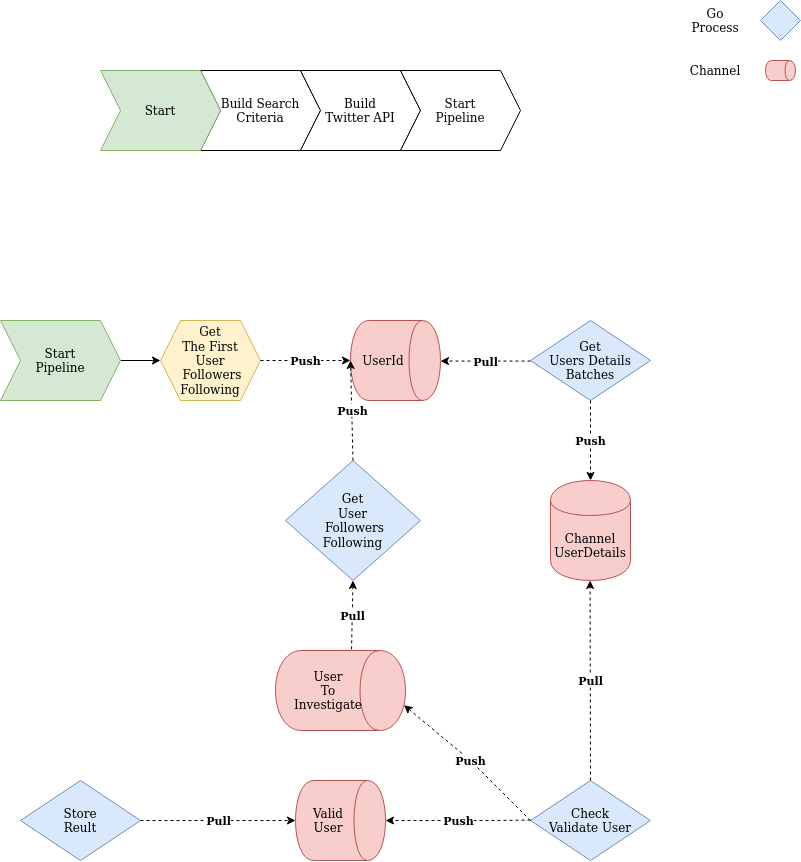

The diagram above was exported from draw.io. Its source (the exported page's mxGraphModel, read from the mxfile embedded in the PNG):
<mxGraphModel dx="1129" dy="647" grid="1" gridSize="10" guides="1" tooltips="1" connect="1" arrows="1" fold="1" page="1" pageScale="1" pageWidth="850" pageHeight="1100" math="0" shadow="0">
  <root>
    <mxCell id="0" />
    <mxCell id="1" parent="0" />
    <mxCell id="j9xIEeCiudjXy48ZFvNb-10" value="Build Search Criteria" style="shape=step;perimeter=stepPerimeter;whiteSpace=wrap;html=1;fixedSize=1;" vertex="1" parent="1">
      <mxGeometry x="240" y="110" width="120" height="80" as="geometry" />
    </mxCell>
    <mxCell id="j9xIEeCiudjXy48ZFvNb-11" value="Start" style="shape=step;perimeter=stepPerimeter;whiteSpace=wrap;html=1;fixedSize=1;fillColor=#d5e8d4;strokeColor=#82b366;" vertex="1" parent="1">
      <mxGeometry x="140" y="110" width="120" height="80" as="geometry" />
    </mxCell>
    <mxCell id="j9xIEeCiudjXy48ZFvNb-12" value="&lt;div&gt;Build &lt;br&gt;&lt;/div&gt;&lt;div&gt;Twitter API&lt;/div&gt;" style="shape=step;perimeter=stepPerimeter;whiteSpace=wrap;html=1;fixedSize=1;" vertex="1" parent="1">
      <mxGeometry x="340" y="110" width="120" height="80" as="geometry" />
    </mxCell>
    <mxCell id="j9xIEeCiudjXy48ZFvNb-14" value="&lt;div&gt;Start&lt;/div&gt;&lt;div&gt;Pipeline&lt;/div&gt;" style="shape=step;perimeter=stepPerimeter;whiteSpace=wrap;html=1;fixedSize=1;" vertex="1" parent="1">
      <mxGeometry x="440" y="110" width="120" height="80" as="geometry" />
    </mxCell>
    <mxCell id="j9xIEeCiudjXy48ZFvNb-27" style="edgeStyle=orthogonalEdgeStyle;rounded=0;orthogonalLoop=1;jettySize=auto;html=1;entryX=0;entryY=0.5;entryDx=0;entryDy=0;" edge="1" parent="1" source="j9xIEeCiudjXy48ZFvNb-15" target="2">
      <mxGeometry relative="1" as="geometry" />
    </mxCell>
    <mxCell id="j9xIEeCiudjXy48ZFvNb-15" value="&lt;div&gt;Start&lt;/div&gt;&lt;div&gt;Pipeline&lt;/div&gt;" style="shape=step;perimeter=stepPerimeter;whiteSpace=wrap;html=1;fixedSize=1;fillColor=#d5e8d4;strokeColor=#82b366;" vertex="1" parent="1">
      <mxGeometry x="40" y="360" width="120" height="80" as="geometry" />
    </mxCell>
    <mxCell id="2" value="&lt;div&gt;Get&lt;/div&gt;&lt;div&gt;The First&lt;/div&gt;&lt;div&gt;User&lt;/div&gt;&lt;div&gt;&amp;nbsp;Followers&lt;/div&gt;&lt;div&gt;Following&lt;br&gt;&lt;/div&gt;" style="shape=hexagon;perimeter=hexagonPerimeter2;whiteSpace=wrap;html=1;fixedSize=1;fillColor=#fff2cc;strokeColor=#d6b656;" vertex="1" parent="1">
      <mxGeometry x="200" y="360" width="100" height="80" as="geometry" />
    </mxCell>
    <mxCell id="j9xIEeCiudjXy48ZFvNb-23" value="" style="rhombus;whiteSpace=wrap;html=1;fillColor=#dae8fc;strokeColor=#6c8ebf;" vertex="1" parent="1">
      <mxGeometry x="800" y="40" width="40" height="40" as="geometry" />
    </mxCell>
    <mxCell id="j9xIEeCiudjXy48ZFvNb-30" value="&lt;div&gt;Get &lt;br&gt;&lt;/div&gt;&lt;div&gt;Users Details &lt;/div&gt;&lt;div&gt;Batches&lt;br&gt;&lt;/div&gt;" style="rhombus;whiteSpace=wrap;html=1;fillColor=#dae8fc;strokeColor=#6c8ebf;" vertex="1" parent="1">
      <mxGeometry x="570" y="360" width="120" height="80" as="geometry" />
    </mxCell>
    <mxCell id="j9xIEeCiudjXy48ZFvNb-31" value="&lt;div&gt;UserId&lt;/div&gt;" style="shape=cylinder;whiteSpace=wrap;html=1;boundedLbl=1;backgroundOutline=1;direction=south;fillColor=#f8cecc;strokeColor=#b85450;" vertex="1" parent="1">
      <mxGeometry x="390" y="360" width="90" height="80" as="geometry" />
    </mxCell>
    <mxCell id="j9xIEeCiudjXy48ZFvNb-39" value="" style="group" vertex="1" connectable="0" parent="1">
      <mxGeometry x="280" y="400" width="110" as="geometry" />
    </mxCell>
    <mxCell id="j9xIEeCiudjXy48ZFvNb-38" value="" style="group" vertex="1" connectable="0" parent="j9xIEeCiudjXy48ZFvNb-39">
      <mxGeometry width="110" as="geometry" />
    </mxCell>
    <mxCell id="j9xIEeCiudjXy48ZFvNb-56" value="Go&lt;br&gt;&lt;div&gt;Process&lt;/div&gt;" style="text;html=1;strokeColor=none;fillColor=none;align=center;verticalAlign=middle;whiteSpace=wrap;rounded=0;" vertex="1" parent="1">
      <mxGeometry x="730" y="50" width="50" height="20" as="geometry" />
    </mxCell>
    <mxCell id="j9xIEeCiudjXy48ZFvNb-67" value="" style="group" vertex="1" connectable="0" parent="1">
      <mxGeometry x="510" y="400.57" width="110" as="geometry" />
    </mxCell>
    <mxCell id="j9xIEeCiudjXy48ZFvNb-68" value="" style="group" vertex="1" connectable="0" parent="j9xIEeCiudjXy48ZFvNb-67">
      <mxGeometry width="110" as="geometry" />
    </mxCell>
    <mxCell id="j9xIEeCiudjXy48ZFvNb-82" value="" style="group" vertex="1" connectable="0" parent="1">
      <mxGeometry x="660" y="660.5699999999999" width="110" as="geometry" />
    </mxCell>
    <mxCell id="j9xIEeCiudjXy48ZFvNb-100" value="Channel&lt;br&gt;UserDetails" style="shape=cylinder;whiteSpace=wrap;html=1;boundedLbl=1;backgroundOutline=1;fillColor=#f8cecc;strokeColor=#b85450;" vertex="1" parent="1">
      <mxGeometry x="590" y="520" width="80" height="100" as="geometry" />
    </mxCell>
    <mxCell id="j9xIEeCiudjXy48ZFvNb-102" value="Check&lt;br&gt;&lt;div&gt;Validate User&lt;/div&gt;" style="rhombus;whiteSpace=wrap;html=1;fillColor=#dae8fc;strokeColor=#6c8ebf;" vertex="1" parent="1">
      <mxGeometry x="570" y="820" width="120" height="80" as="geometry" />
    </mxCell>
    <mxCell id="j9xIEeCiudjXy48ZFvNb-112" value="" style="endArrow=classic;html=1;dashed=1;" edge="1" parent="1">
      <mxGeometry relative="1" as="geometry">
        <mxPoint x="300" y="400" as="sourcePoint" />
        <mxPoint x="390" y="400" as="targetPoint" />
      </mxGeometry>
    </mxCell>
    <mxCell id="j9xIEeCiudjXy48ZFvNb-113" value="&lt;b&gt;Push&lt;br&gt;&lt;/b&gt;" style="edgeLabel;resizable=0;html=1;align=center;verticalAlign=middle;" connectable="0" vertex="1" parent="j9xIEeCiudjXy48ZFvNb-112">
      <mxGeometry relative="1" as="geometry" />
    </mxCell>
    <mxCell id="j9xIEeCiudjXy48ZFvNb-114" value="" style="endArrow=classic;html=1;dashed=1;" edge="1" parent="1">
      <mxGeometry relative="1" as="geometry">
        <mxPoint x="570" y="400.57" as="sourcePoint" />
        <mxPoint x="480" y="400.57" as="targetPoint" />
      </mxGeometry>
    </mxCell>
    <mxCell id="j9xIEeCiudjXy48ZFvNb-115" value="&lt;b&gt;Pull&lt;/b&gt;" style="edgeLabel;resizable=0;html=1;align=center;verticalAlign=middle;" connectable="0" vertex="1" parent="j9xIEeCiudjXy48ZFvNb-114">
      <mxGeometry relative="1" as="geometry" />
    </mxCell>
    <mxCell id="j9xIEeCiudjXy48ZFvNb-116" value="" style="endArrow=classic;html=1;dashed=1;entryX=0.5;entryY=0;entryDx=0;entryDy=0;" edge="1" parent="1" target="j9xIEeCiudjXy48ZFvNb-100">
      <mxGeometry relative="1" as="geometry">
        <mxPoint x="630" y="439.99999999999994" as="sourcePoint" />
        <mxPoint x="540" y="439.99999999999994" as="targetPoint" />
      </mxGeometry>
    </mxCell>
    <mxCell id="j9xIEeCiudjXy48ZFvNb-117" value="&lt;b&gt;Push&lt;/b&gt;" style="edgeLabel;resizable=0;html=1;align=center;verticalAlign=middle;" connectable="0" vertex="1" parent="j9xIEeCiudjXy48ZFvNb-116">
      <mxGeometry relative="1" as="geometry" />
    </mxCell>
    <mxCell id="j9xIEeCiudjXy48ZFvNb-118" value="" style="endArrow=classic;html=1;dashed=1;entryX=0.5;entryY=0;entryDx=0;entryDy=0;exitX=0.5;exitY=0;exitDx=0;exitDy=0;" edge="1" parent="1" source="j9xIEeCiudjXy48ZFvNb-102">
      <mxGeometry relative="1" as="geometry">
        <mxPoint x="629.5799999999997" y="699.9999999999999" as="sourcePoint" />
        <mxPoint x="629.5799999999997" y="619.9999999999999" as="targetPoint" />
      </mxGeometry>
    </mxCell>
    <mxCell id="j9xIEeCiudjXy48ZFvNb-119" value="&lt;b&gt;Pull&lt;/b&gt;" style="edgeLabel;resizable=0;html=1;align=center;verticalAlign=middle;direction=south;" connectable="0" vertex="1" parent="j9xIEeCiudjXy48ZFvNb-118">
      <mxGeometry relative="1" as="geometry" />
    </mxCell>
    <mxCell id="j9xIEeCiudjXy48ZFvNb-120" value="" style="shape=cylinder;whiteSpace=wrap;html=1;boundedLbl=1;backgroundOutline=1;direction=south;fillColor=#f8cecc;strokeColor=#b85450;" vertex="1" parent="1">
      <mxGeometry x="805" y="100" width="30" height="20" as="geometry" />
    </mxCell>
    <mxCell id="j9xIEeCiudjXy48ZFvNb-121" value="Channel" style="text;html=1;strokeColor=none;fillColor=none;align=center;verticalAlign=middle;whiteSpace=wrap;rounded=0;" vertex="1" parent="1">
      <mxGeometry x="730" y="100" width="50" height="20" as="geometry" />
    </mxCell>
    <mxCell id="j9xIEeCiudjXy48ZFvNb-122" value="&lt;div&gt;Valid&lt;/div&gt;&lt;div&gt;User&lt;br&gt;&lt;/div&gt;" style="shape=cylinder;whiteSpace=wrap;html=1;boundedLbl=1;backgroundOutline=1;direction=south;fillColor=#f8cecc;strokeColor=#b85450;" vertex="1" parent="1">
      <mxGeometry x="335" y="820" width="90" height="80" as="geometry" />
    </mxCell>
    <mxCell id="j9xIEeCiudjXy48ZFvNb-123" value="" style="endArrow=classic;html=1;dashed=1;entryX=0.5;entryY=0;entryDx=0;entryDy=0;" edge="1" parent="1" target="j9xIEeCiudjXy48ZFvNb-122">
      <mxGeometry relative="1" as="geometry">
        <mxPoint x="570" y="859.5799999999999" as="sourcePoint" />
        <mxPoint x="480" y="859.5799999999999" as="targetPoint" />
        <Array as="points">
          <mxPoint x="530" y="860" />
        </Array>
      </mxGeometry>
    </mxCell>
    <mxCell id="j9xIEeCiudjXy48ZFvNb-124" value="&lt;b&gt;Push&lt;/b&gt;" style="edgeLabel;resizable=0;html=1;align=center;verticalAlign=middle;" connectable="0" vertex="1" parent="j9xIEeCiudjXy48ZFvNb-123">
      <mxGeometry relative="1" as="geometry" />
    </mxCell>
    <mxCell id="j9xIEeCiudjXy48ZFvNb-125" value="&lt;div&gt;Store&lt;/div&gt;&lt;div&gt;Reult&lt;br&gt;&lt;/div&gt;" style="rhombus;whiteSpace=wrap;html=1;fillColor=#dae8fc;strokeColor=#6c8ebf;" vertex="1" parent="1">
      <mxGeometry x="60" y="820" width="120" height="80" as="geometry" />
    </mxCell>
    <mxCell id="j9xIEeCiudjXy48ZFvNb-126" value="" style="endArrow=classic;html=1;dashed=1;entryX=0.5;entryY=1;entryDx=0;entryDy=0;" edge="1" parent="1" source="j9xIEeCiudjXy48ZFvNb-125" target="j9xIEeCiudjXy48ZFvNb-122">
      <mxGeometry relative="1" as="geometry">
        <mxPoint x="300" y="859.58" as="sourcePoint" />
        <mxPoint x="390" y="859.58" as="targetPoint" />
      </mxGeometry>
    </mxCell>
    <mxCell id="j9xIEeCiudjXy48ZFvNb-127" value="&lt;b&gt;Pull&lt;/b&gt;" style="edgeLabel;resizable=0;html=1;align=center;verticalAlign=middle;" connectable="0" vertex="1" parent="j9xIEeCiudjXy48ZFvNb-126">
      <mxGeometry relative="1" as="geometry" />
    </mxCell>
    <mxCell id="j9xIEeCiudjXy48ZFvNb-128" value="&lt;div&gt;Get&lt;/div&gt;&lt;div&gt;User&lt;/div&gt;&lt;div&gt;&amp;nbsp;Followers&lt;/div&gt;&lt;div&gt;Following&lt;br&gt;&lt;/div&gt;" style="rhombus;whiteSpace=wrap;html=1;fillColor=#dae8fc;strokeColor=#6c8ebf;" vertex="1" parent="1">
      <mxGeometry x="325" y="500" width="135" height="120" as="geometry" />
    </mxCell>
    <mxCell id="j9xIEeCiudjXy48ZFvNb-131" value="User&lt;br&gt;To&lt;br&gt;Investigate" style="shape=cylinder;whiteSpace=wrap;html=1;boundedLbl=1;backgroundOutline=1;direction=south;fillColor=#f8cecc;strokeColor=#b85450;" vertex="1" parent="1">
      <mxGeometry x="315" y="690" width="130" height="80" as="geometry" />
    </mxCell>
    <mxCell id="j9xIEeCiudjXy48ZFvNb-132" value="" style="endArrow=classic;html=1;dashed=1;entryX=0.5;entryY=1;entryDx=0;entryDy=0;exitX=0.5;exitY=0;exitDx=0;exitDy=0;" edge="1" parent="1" source="j9xIEeCiudjXy48ZFvNb-128" target="j9xIEeCiudjXy48ZFvNb-31">
      <mxGeometry relative="1" as="geometry">
        <mxPoint x="240" y="480" as="sourcePoint" />
        <mxPoint x="330" y="480" as="targetPoint" />
      </mxGeometry>
    </mxCell>
    <mxCell id="j9xIEeCiudjXy48ZFvNb-133" value="&lt;b&gt;Push&lt;br&gt;&lt;/b&gt;" style="edgeLabel;resizable=0;html=1;align=center;verticalAlign=middle;" connectable="0" vertex="1" parent="j9xIEeCiudjXy48ZFvNb-132">
      <mxGeometry relative="1" as="geometry" />
    </mxCell>
    <mxCell id="j9xIEeCiudjXy48ZFvNb-134" value="" style="endArrow=classic;html=1;dashed=1;entryX=0.683;entryY=0.012;entryDx=0;entryDy=0;exitX=0;exitY=0.5;exitDx=0;exitDy=0;entryPerimeter=0;" edge="1" parent="1" source="j9xIEeCiudjXy48ZFvNb-102" target="j9xIEeCiudjXy48ZFvNb-131">
      <mxGeometry relative="1" as="geometry">
        <mxPoint x="580" y="869.5799999999999" as="sourcePoint" />
        <mxPoint x="435" y="870" as="targetPoint" />
        <Array as="points">
          <mxPoint x="510" y="800" />
        </Array>
      </mxGeometry>
    </mxCell>
    <mxCell id="j9xIEeCiudjXy48ZFvNb-135" value="&lt;b&gt;Push&lt;/b&gt;" style="edgeLabel;resizable=0;html=1;align=center;verticalAlign=middle;" connectable="0" vertex="1" parent="j9xIEeCiudjXy48ZFvNb-134">
      <mxGeometry relative="1" as="geometry" />
    </mxCell>
    <mxCell id="j9xIEeCiudjXy48ZFvNb-139" value="" style="endArrow=classic;html=1;dashed=1;exitX=-0.015;exitY=0.415;exitDx=0;exitDy=0;entryX=0.5;entryY=1;entryDx=0;entryDy=0;exitPerimeter=0;" edge="1" parent="1" source="j9xIEeCiudjXy48ZFvNb-131" target="j9xIEeCiudjXy48ZFvNb-128">
      <mxGeometry relative="1" as="geometry">
        <mxPoint x="370.42000000000024" y="690" as="sourcePoint" />
        <mxPoint x="370" y="630" as="targetPoint" />
      </mxGeometry>
    </mxCell>
    <mxCell id="j9xIEeCiudjXy48ZFvNb-140" value="&lt;b&gt;Pull&lt;/b&gt;" style="edgeLabel;resizable=0;html=1;align=center;verticalAlign=middle;direction=south;" connectable="0" vertex="1" parent="j9xIEeCiudjXy48ZFvNb-139">
      <mxGeometry relative="1" as="geometry" />
    </mxCell>
  </root>
</mxGraphModel>